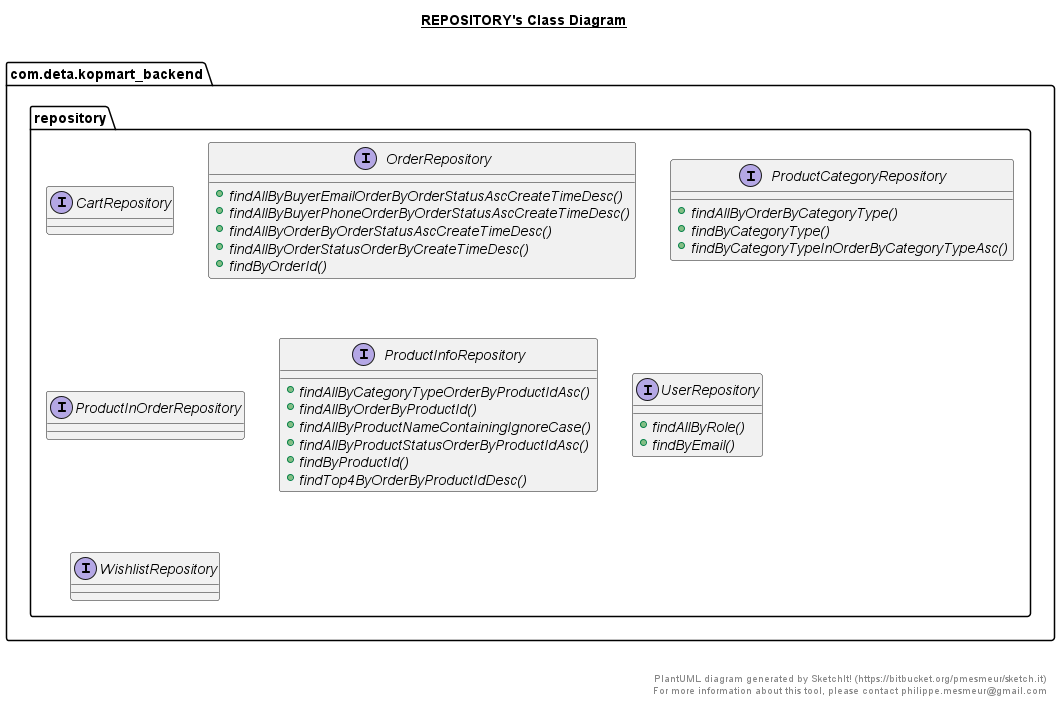

The diagram above was rendered by PlantUML. Its source (embedded in the PNG):
@startuml

title __REPOSITORY's Class Diagram__\n

  namespace com.deta.kopmart_backend {
    namespace repository {
      interface com.deta.kopmart_backend.repository.CartRepository {
      }
    }
  }
  

  namespace com.deta.kopmart_backend {
    namespace repository {
      interface com.deta.kopmart_backend.repository.OrderRepository {
          {abstract} + findAllByBuyerEmailOrderByOrderStatusAscCreateTimeDesc()
          {abstract} + findAllByBuyerPhoneOrderByOrderStatusAscCreateTimeDesc()
          {abstract} + findAllByOrderByOrderStatusAscCreateTimeDesc()
          {abstract} + findAllByOrderStatusOrderByCreateTimeDesc()
          {abstract} + findByOrderId()
      }
    }
  }
  

  namespace com.deta.kopmart_backend {
    namespace repository {
      interface com.deta.kopmart_backend.repository.ProductCategoryRepository {
          {abstract} + findAllByOrderByCategoryType()
          {abstract} + findByCategoryType()
          {abstract} + findByCategoryTypeInOrderByCategoryTypeAsc()
      }
    }
  }
  

  namespace com.deta.kopmart_backend {
    namespace repository {
      interface com.deta.kopmart_backend.repository.ProductInOrderRepository {
      }
    }
  }
  

  namespace com.deta.kopmart_backend {
    namespace repository {
      interface com.deta.kopmart_backend.repository.ProductInfoRepository {
          {abstract} + findAllByCategoryTypeOrderByProductIdAsc()
          {abstract} + findAllByOrderByProductId()
          {abstract} + findAllByProductNameContainingIgnoreCase()
          {abstract} + findAllByProductStatusOrderByProductIdAsc()
          {abstract} + findByProductId()
          {abstract} + findTop4ByOrderByProductIdDesc()
      }
    }
  }
  

  namespace com.deta.kopmart_backend {
    namespace repository {
      interface com.deta.kopmart_backend.repository.UserRepository {
          {abstract} + findAllByRole()
          {abstract} + findByEmail()
      }
    }
  }
  

  namespace com.deta.kopmart_backend {
    namespace repository {
      interface com.deta.kopmart_backend.repository.WishlistRepository {
      }
    }
  }
  



right footer


PlantUML diagram generated by SketchIt! (https://bitbucket.org/pmesmeur/sketch.it)
For more information about this tool, please contact philippe.mesmeur@gmail.com
endfooter

@enduml